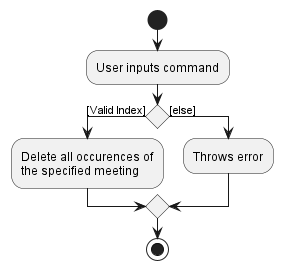

The diagram above was rendered by PlantUML. Its source (embedded in the PNG):
@startuml
'https://plantuml.com/activity-diagram-beta

start
:User inputs command;
if () then ([Valid Index])
  :Delete all occurences of 
  the specified meeting;
else ([else])
  :Throws error;
endif

stop

@enduml